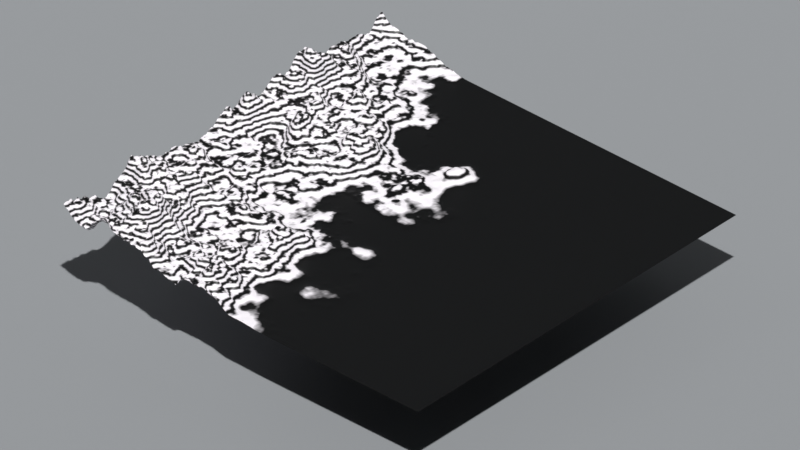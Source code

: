 # Source: terrain_death_valley_fan.blend  (saved by Blender 4.2.66; exported with 4.5.12 LTS)
import bpy
from mathutils import Matrix  # noqa: F401  (used for matrix-valued properties, if any)

bpy.ops.wm.read_factory_settings(use_empty=True)
scene = bpy.context.scene
scene.name = 'Scene'

# ---- collections
col_camera_light = bpy.data.collections.new('camera-light'); scene.collection.children.link(col_camera_light)
col_bg_panel = bpy.data.collections.new('bg-panel'); scene.collection.children.link(col_bg_panel)
col_terrain = bpy.data.collections.new('terrain'); scene.collection.children.link(col_terrain)

# ---- materials (node trees are filled in below, after node groups)
mat_bg_pannel = bpy.data.materials.new('bg_pannel')
mat_kinda_wave_bands = bpy.data.materials.new('kinda_wave_bands')
mat_kinda_wave_bands.alpha_threshold = 0.0
mat_kinda_wave_bands.use_transparent_shadow = False
mat_kinda_wave_bands.roughness = 0.5
mat_kinda_wave_bands.line_color = (0.0, 0.0, 0.0, 1.0)
mat_kinda_heightmap = bpy.data.materials.new('kinda_heightmap')
mat_kinda_heightmap.alpha_threshold = 0.0
mat_kinda_heightmap.use_transparent_shadow = False
mat_kinda_heightmap.roughness = 0.5
mat_kinda_heightmap.line_color = (0.0, 0.0, 0.0, 1.0)

# ---- node groups
ng_geometry_nodes = bpy.data.node_groups.new('Geometry Nodes', 'GeometryNodeTree')
_s = ng_geometry_nodes.interface.new_socket(name='Geometry', in_out='OUTPUT', socket_type='NodeSocketGeometry')
_s = ng_geometry_nodes.interface.new_socket(name='Geometry', in_out='INPUT', socket_type='NodeSocketGeometry')
_s = ng_geometry_nodes.interface.new_socket(name='Landscape Size', in_out='INPUT', socket_type='NodeSocketFloat')
_s.subtype = 'DISTANCE'
_s.default_value = 10.0
_s.min_value = 1.0
_s.max_value = 10.0
_s = ng_geometry_nodes.interface.new_socket(name='Vertices Count', in_out='INPUT', socket_type='NodeSocketInt')
_s.default_value = 64
_s.min_value = 2
_s.max_value = 2048
_s = ng_geometry_nodes.interface.new_socket(name='Base Seed', in_out='INPUT', socket_type='NodeSocketFloat')
_s.min_value = 0.0
_s.max_value = 100.0
_s = ng_geometry_nodes.interface.new_socket(name='Base Scale', in_out='INPUT', socket_type='NodeSocketFloat')
_s.default_value = 0.55
_s.min_value = 0.0
_s.max_value = 1.0
_s = ng_geometry_nodes.interface.new_socket(name='Base Detail', in_out='INPUT', socket_type='NodeSocketFloat')
_s.default_value = 15.0
_s.min_value = 0.0
_s.max_value = 15.0
_s = ng_geometry_nodes.interface.new_socket(name='Rock Seed', in_out='INPUT', socket_type='NodeSocketFloat')
_s.min_value = 0.0
_s.max_value = 100.0
_s = ng_geometry_nodes.interface.new_socket(name='Rock Scale', in_out='INPUT', socket_type='NodeSocketFloat')
_s.default_value = 0.55
_s.min_value = 0.0
_s.max_value = 1.0
_s.hide_value = True
_s = ng_geometry_nodes.interface.new_socket(name='Rock Detail', in_out='INPUT', socket_type='NodeSocketFloat')
_s.default_value = 15.0
_s.min_value = 0.0
_s.max_value = 15.0
_s = ng_geometry_nodes.interface.new_socket(name='Rock Roughness', in_out='INPUT', socket_type='NodeSocketFloat')
_s.subtype = 'FACTOR'
_s.default_value = 0.5
_s.min_value = 0.0
_s.max_value = 1.0
_s = ng_geometry_nodes.interface.new_socket(name='Base Roughness', in_out='INPUT', socket_type='NodeSocketFloat')
_s.subtype = 'FACTOR'
_s.default_value = 0.55
_s.min_value = 0.0
_s.max_value = 1.0
_s = ng_geometry_nodes.interface.new_socket(name='Detail weight', in_out='INPUT', socket_type='NodeSocketFloat')
_s.default_value = 0.5
_s.min_value = -1.0
_s.max_value = 1.0
_s = ng_geometry_nodes.interface.new_socket(name='Height Scale', in_out='INPUT', socket_type='NodeSocketFloat')
_s.min_value = -1.0
_s.max_value = 1.0
_s = ng_geometry_nodes.interface.new_socket(name='Clip Valley', in_out='INPUT', socket_type='NodeSocketFloat')
_s.default_value = 1.3
_s.min_value = 0.0
_s.max_value = 3.0
_s = ng_geometry_nodes.interface.new_socket(name='Clip Peaks', in_out='INPUT', socket_type='NodeSocketFloat')
_s.default_value = 3.3
_s.min_value = 0.0
_s.max_value = 1.5
_s = ng_geometry_nodes.interface.new_socket(name='Elevation Power', in_out='INPUT', socket_type='NodeSocketFloat')
_s.default_value = 1.0
_s.min_value = 0.0
_s.max_value = 15.0
_s = ng_geometry_nodes.interface.new_socket(name='Second Material', in_out='INPUT', socket_type='NodeSocketBool')
_s.default_value = True
_s.default_attribute_name = 'Falso'
_s.hide_value = True
ng_geometry_nodes.is_modifier = True
_N = ng_geometry_nodes.nodes; _L = ng_geometry_nodes.links
n0 = _N.new('NodeGroupOutput'); n0.name = 'Group Output'; n0.location = (2475, 1473)
n1 = _N.new('GeometryNodeMeshGrid'); n1.name = 'Grid'; n1.location = (93, 1673)
n2 = _N.new('GeometryNodeSetPosition'); n2.name = 'Set Position'; n2.location = (997, 1479)
n3 = _N.new('ShaderNodeTexNoise'); n3.name = 'Noise Texture'; n3.location = (61, -57)
n3.hide = True
n3.noise_dimensions = '4D'
n4 = _N.new('ShaderNodeCombineXYZ'); n4.name = 'Combine XYZ'; n4.location = (1844, -75)
n4.hide = True
n5 = _N.new('GeometryNodeSetShadeSmooth'); n5.name = 'Set Shade Smooth'; n5.location = (1782, 1308)
n6 = _N.new('GeometryNodeSubdivideMesh'); n6.name = 'Subdivide Mesh'; n6.location = (642, 1564)
n7 = _N.new('ShaderNodeTexNoise'); n7.name = 'Noise Texture.001'; n7.location = (30, -358)
n7.hide = True
n7.noise_dimensions = '4D'
n7.noise_type = 'MULTIFRACTAL'
n8 = _N.new('GeometryNodeSetMaterial'); n8.name = 'Set Material'; n8.location = (1955, 1294)
n8.inputs[2].default_value = mat_kinda_wave_bands
n9 = _N.new('NodeGroupInput'); n9.name = 'Group Input'; n9.location = (-2326, 2029)
n10 = _N.new('ShaderNodeMath'); n10.name = 'Math'; n10.location = (214, -265)
n10.hide = True
n10.operation = 'MULTIPLY'
n11 = _N.new('ShaderNodeMath'); n11.name = 'Math.001'; n11.location = (521, -81)
n11.hide = True
n12 = _N.new('ShaderNodeMath'); n12.name = 'Math.002'; n12.location = (1591, -141)
n12.operation = 'MULTIPLY'
n13 = _N.new('ShaderNodeMapRange'); n13.name = 'Map Range'; n13.location = (695, -212)
n13.hide = True
n14 = _N.new('ShaderNodeMath'); n14.name = 'Math.003'; n14.location = (929, -320)
n14.operation = 'POWER'
n15 = _N.new('GeometryNodeSetMaterial'); n15.name = 'Set Material.001'; n15.location = (2196, 1481)
n15.inputs[2].default_value = mat_kinda_heightmap
n16 = _N.new('GeometryNodeInputPosition'); n16.name = 'Position'; n16.location = (30, -243)
n16.hide = True
n17 = _N.new('ShaderNodeSeparateXYZ'); n17.name = 'Separate XYZ'; n17.location = (262, -162)
n18 = _N.new('ShaderNodeMapRange'); n18.name = 'Map Range.001'; n18.location = (491, -119)
n18.inputs[1].default_value = -2.0
n18.inputs[2].default_value = 2.0
n19 = _N.new('ShaderNodeValToRGB'); n19.name = 'Color Ramp'; n19.location = (701, -40)
n19.color_ramp.interpolation = 'EASE'
while len(n19.color_ramp.elements) > 1: n19.color_ramp.elements.remove(n19.color_ramp.elements[-1])
n19.color_ramp.elements[0].position = 0.1491; n19.color_ramp.elements[0].color = (0.0, 0.0, 0.0, 1.0)
_e = n19.color_ramp.elements.new(0.6764); _e.color = (1.0, 1.0, 1.0, 1.0)
n20 = _N.new('NodeFrame'); n20.name = 'Frame-Faglia'; n20.location = (-1627, 562)
n20.label = 'Faglia (Dislivello)'
n20.width = 971
n21 = _N.new('NodeFrame'); n21.name = 'Frame'; n21.location = (-1819, 1311)
n21.label = 'Catena di Rumori - Paesaggio'
n21.width = 2014
n22 = _N.new('ShaderNodeMath'); n22.name = 'Math.004'; n22.location = (-408, 735)
n22.operation = 'MULTIPLY'
n23 = _N.new('GeometryNodeBlurAttribute'); n23.name = 'Blur Attribute'; n23.location = (844, 1017)
n23.inputs[1].default_value = 20
n24 = _N.new('ShaderNodeMath'); n24.name = 'Math.005'; n24.location = (-70, 402)
n24.operation = 'PINGPONG'
n25 = _N.new('ShaderNodeValToRGB'); n25.name = 'Color Ramp.001'; n25.location = (551, 522)
while len(n25.color_ramp.elements) > 1: n25.color_ramp.elements.remove(n25.color_ramp.elements[-1])
n25.color_ramp.elements[0].position = 0.0; n25.color_ramp.elements[0].color = (0.0, 0.0, 0.0, 1.0)
_e = n25.color_ramp.elements.new(1.0); _e.color = (1.0, 1.0, 1.0, 1.0)
n26 = _N.new('GeometryNodeInputPosition'); n26.name = 'Position.001'; n26.location = (328, 1042)
n26.hide = True
n27 = _N.new('ShaderNodeSeparateXYZ'); n27.name = 'Separate XYZ.001'; n27.location = (539, 1065)
n27.hide = True
n28 = _N.new('GeometryNodeSetPosition'); n28.name = 'Set Position.001'; n28.location = (1473, 1354)
n29 = _N.new('ShaderNodeCombineXYZ'); n29.name = 'Combine XYZ.001'; n29.location = (1078, 1141)
n29.hide = True
n30 = _N.new('ShaderNodeMath'); n30.name = 'Math.006'; n30.location = (113, 382)
n30.operation = 'MULTIPLY'
n30.inputs[1].default_value = 2.0
n3.parent = n21
n4.parent = n21
n7.parent = n21
n10.parent = n21
n11.parent = n21
n12.parent = n21
n13.parent = n21
n14.parent = n21
n16.parent = n20
n17.parent = n20
n18.parent = n20
n19.parent = n20
_L.new(n15.outputs[0], n0.inputs[0])
_L.new(n6.outputs[0], n2.inputs[0])
_L.new(n1.outputs[0], n6.inputs[0])
_L.new(n5.outputs[0], n8.inputs[0])
_L.new(n9.outputs[1], n1.inputs[0])
_L.new(n9.outputs[2], n1.inputs[2])
_L.new(n9.outputs[2], n1.inputs[3])
_L.new(n9.outputs[1], n1.inputs[1])
_L.new(n9.outputs[3], n3.inputs[1])
_L.new(n9.outputs[4], n3.inputs[2])
_L.new(n9.outputs[5], n3.inputs[3])
_L.new(n9.outputs[6], n7.inputs[1])
_L.new(n9.outputs[7], n7.inputs[2])
_L.new(n9.outputs[8], n7.inputs[3])
_L.new(n9.outputs[9], n7.inputs[4])
_L.new(n10.outputs[0], n11.inputs[1])
_L.new(n3.outputs[0], n11.inputs[0])
_L.new(n7.outputs[0], n10.inputs[1])
_L.new(n9.outputs[10], n3.inputs[4])
_L.new(n12.outputs[0], n4.inputs[2])
_L.new(n9.outputs[11], n10.inputs[0])
_L.new(n11.outputs[0], n13.inputs[0])
_L.new(n13.outputs[0], n14.inputs[0])
_L.new(n9.outputs[13], n13.inputs[1])
_L.new(n9.outputs[14], n13.inputs[2])
_L.new(n9.outputs[15], n14.inputs[1])
_L.new(n8.outputs[0], n15.inputs[0])
_L.new(n9.outputs[16], n15.inputs[1])
_L.new(n16.outputs[0], n17.inputs[0])
_L.new(n18.outputs[0], n19.inputs[0])
_L.new(n9.outputs[12], n12.inputs[0])
_L.new(n22.outputs[0], n12.inputs[1])
_L.new(n17.outputs[0], n18.inputs[0])
_L.new(n19.outputs[0], n22.inputs[1])
_L.new(n14.outputs[0], n22.inputs[0])
_L.new(n19.outputs[0], n24.inputs[0])
_L.new(n30.outputs[0], n25.inputs[0])
_L.new(n4.outputs[0], n2.inputs[3])
_L.new(n26.outputs[0], n27.inputs[0])
_L.new(n27.outputs[2], n23.inputs[0])
_L.new(n23.outputs[0], n29.inputs[2])
_L.new(n2.outputs[0], n28.inputs[0])
_L.new(n28.outputs[0], n5.inputs[0])
_L.new(n29.outputs[0], n28.inputs[3])
_L.new(n24.outputs[0], n30.inputs[0])
_L.new(n30.outputs[0], n23.inputs[2])
n0.is_active_output = True

# ---- material node trees
mat_bg_pannel.use_nodes = True; mat_bg_pannel.node_tree.nodes.clear()
_N = mat_bg_pannel.node_tree.nodes; _L = mat_bg_pannel.node_tree.links
n0 = _N.new('ShaderNodeBsdfPrincipled'); n0.name = 'Principled BSDF'; n0.location = (10, 300)
n0.inputs[0].default_value = (0.3027, 0.3149, 0.3282, 1.0)
n1 = _N.new('ShaderNodeOutputMaterial'); n1.name = 'Material Output'; n1.location = (300, 300)
_L.new(n0.outputs[0], n1.inputs[0])
n1.is_active_output = True
mat_kinda_wave_bands.use_nodes = True; mat_kinda_wave_bands.node_tree.nodes.clear()
_N = mat_kinda_wave_bands.node_tree.nodes; _L = mat_kinda_wave_bands.node_tree.links
n0 = _N.new('ShaderNodeOutputMaterial'); n0.name = 'Material Output'; n0.location = (778, 316)
n1 = _N.new('ShaderNodeBsdfPrincipled'); n1.name = 'Principled BSDF'; n1.location = (10, 300)
n1.inputs[2].default_value = 0.4227
n1.inputs[3].default_value = 1.45
n2 = _N.new('ShaderNodeNewGeometry'); n2.name = 'Geometry'; n2.location = (-1544, 351)
n3 = _N.new('ShaderNodeTexWave'); n3.name = 'Wave Texture'; n3.location = (-1108, 306)
n3.bands_direction = 'Z'
n3.inputs[1].default_value = 3.4
n3.inputs[3].default_value = 15.0
n4 = _N.new('ShaderNodeValToRGB'); n4.name = 'Color Ramp.001'; n4.location = (-705, 263)
while len(n4.color_ramp.elements) > 1: n4.color_ramp.elements.remove(n4.color_ramp.elements[-1])
n4.color_ramp.elements[0].position = 0.1636; n4.color_ramp.elements[0].color = (0.0, 0.0, 0.0, 1.0)
_e = n4.color_ramp.elements.new(0.7409); _e.color = (0.9974, 0.9544, 1.0, 1.0)
_L.new(n2.outputs[0], n3.inputs[0])
_L.new(n3.outputs[0], n4.inputs[0])
_L.new(n1.outputs[0], n0.inputs[0])
_L.new(n4.outputs[0], n1.inputs[0])
n0.is_active_output = True
mat_kinda_heightmap.use_nodes = True; mat_kinda_heightmap.node_tree.nodes.clear()
_N = mat_kinda_heightmap.node_tree.nodes; _L = mat_kinda_heightmap.node_tree.links
n0 = _N.new('ShaderNodeOutputMaterial'); n0.name = 'Material Output'; n0.location = (300, 300)
n1 = _N.new('ShaderNodeBsdfPrincipled'); n1.name = 'Principled BSDF'; n1.location = (10, 300)
n1.inputs[3].default_value = 1.45
n2 = _N.new('ShaderNodeNewGeometry'); n2.name = 'Geometry'; n2.location = (-1329, 344)
n3 = _N.new('ShaderNodeSeparateXYZ'); n3.name = 'Separate XYZ'; n3.location = (-1112, 306)
n4 = _N.new('ShaderNodeMapRange'); n4.name = 'Map Range'; n4.location = (-887, 312)
n5 = _N.new('ShaderNodeValToRGB'); n5.name = 'Color Ramp'; n5.location = (-574, 287)
while len(n5.color_ramp.elements) > 1: n5.color_ramp.elements.remove(n5.color_ramp.elements[-1])
n5.color_ramp.elements[0].position = 0.0; n5.color_ramp.elements[0].color = (0.0, 0.0, 0.0, 1.0)
_e = n5.color_ramp.elements.new(1.0); _e.color = (1.0, 1.0, 1.0, 1.0)
_L.new(n1.outputs[0], n0.inputs[0])
_L.new(n2.outputs[0], n3.inputs[0])
_L.new(n3.outputs[2], n4.inputs[0])
_L.new(n4.outputs[0], n5.inputs[0])
_L.new(n5.outputs[0], n1.inputs[0])
n0.is_active_output = True

# ---- world
world_world = bpy.data.worlds.new('World'); scene.world = world_world
world_world.use_nodes = True; world_world.node_tree.nodes.clear()
_N = world_world.node_tree.nodes; _L = world_world.node_tree.links
n0 = _N.new('ShaderNodeOutputWorld'); n0.name = 'World Output'; n0.location = (300, 300)
n1 = _N.new('ShaderNodeBackground'); n1.name = 'Background'; n1.location = (10, 300)
n1.inputs[0].default_value = (0.05088, 0.05088, 0.05088, 1.0)
_L.new(n1.outputs[0], n0.inputs[0])
n0.is_active_output = True
world_world.color = (0.05088, 0.05088, 0.05088)
world_world.sun_shadow_jitter_overblur = 0.0

# ---- cameras
cam_camera = bpy.data.cameras.new('Camera')
cam_camera.type = 'ORTHO'
cam_camera.clip_end = 100.0
cam_camera.lens = 42.0
cam_camera.ortho_scale = 16.8

# ---- lights
light_point = bpy.data.lights.new('Point', 'SUN')
light_point.angle = 0.02443
light_point.energy = 3.4
light_point.shadow_soft_size = 1.87

# ---- meshes
me_plane = bpy.data.meshes.new('Plane')
me_plane.from_pydata([(-44.28, -44.28, -0.4882), (44.28, -44.28, -0.4882), (-44.28, 44.28, -0.4882), (44.28, 44.28, -0.4882)], [], [(0, 1, 3, 2)])
_uv = me_plane.uv_layers.new(name='UVMap')
_uv.uv.foreach_set('vector', [0.0, 0.0, 1.0, 0.0, 1.0, 1.0, 0.0, 1.0])
me_plane.materials.append(mat_bg_pannel)
me_plane.update()
me_plane_001 = bpy.data.meshes.new('Plane.001')
me_plane_001.from_pydata([(-44.28, 41.21, -17.61), (44.28, 41.21, -17.61), (-44.28, 41.21, 70.95), (44.28, 41.21, 70.95)], [], [(0, 1, 3, 2)])
_uv = me_plane_001.uv_layers.new(name='UVMap')
_uv.uv.foreach_set('vector', [0.0, 0.0, 1.0, 0.0, 1.0, 1.0, 0.0, 1.0])
me_plane_001.materials.append(mat_bg_pannel)
me_plane_001.update()
me_plane_002 = bpy.data.meshes.new('Plane.002')
me_plane_002.from_pydata([(44.28, -41.2, -17.61), (-44.28, -41.2, -17.61), (44.28, -41.2, 70.95), (-44.28, -41.2, 70.95)], [], [(0, 1, 3, 2)])
_uv = me_plane_002.uv_layers.new(name='UVMap')
_uv.uv.foreach_set('vector', [0.0, 0.0, 1.0, 0.0, 1.0, 1.0, 0.0, 1.0])
me_plane_002.materials.append(mat_bg_pannel)
me_plane_002.update()
me_plane_003 = bpy.data.meshes.new('Plane.003')
me_plane_003.from_pydata([(45.27, 43.56, -17.61), (45.27, -45.0, -17.61), (45.27, 43.56, 70.95), (45.27, -45.0, 70.95)], [], [(0, 1, 3, 2)])
_uv = me_plane_003.uv_layers.new(name='UVMap')
_uv.uv.foreach_set('vector', [0.0, 0.0, 1.0, 0.0, 1.0, 1.0, 0.0, 1.0])
me_plane_003.materials.append(mat_bg_pannel)
me_plane_003.update()
me_plane_004 = bpy.data.meshes.new('Plane.004')
me_plane_004.from_pydata([(-40.31, 43.56, -17.61), (-40.31, -45.0, -17.61), (-40.31, 43.56, 70.95), (-40.31, -45.0, 70.95)], [], [(0, 1, 3, 2)])
_uv = me_plane_004.uv_layers.new(name='UVMap')
_uv.uv.foreach_set('vector', [0.0, 0.0, 1.0, 0.0, 1.0, 1.0, 0.0, 1.0])
me_plane_004.materials.append(mat_bg_pannel)
me_plane_004.update()
me_cube = bpy.data.meshes.new('Cube')
me_cube.from_pydata([(1.0, 1.0, 1.0), (1.0, 1.0, -1.0), (1.0, -1.0, 1.0), (1.0, -1.0, -1.0), (-1.0, 1.0, 1.0), (-1.0, 1.0, -1.0), (-1.0, -1.0, 1.0), (-1.0, -1.0, -1.0)], [], [(0, 4, 6, 2), (3, 2, 6, 7), (7, 6, 4, 5), (5, 1, 3, 7), (1, 0, 2, 3), (5, 4, 0, 1)])
_uv = me_cube.uv_layers.new(name='UVMap')
_uv.uv.foreach_set('vector', [0.625, 0.5, 0.875, 0.5, 0.875, 0.75, 0.625, 0.75, 0.375, 0.75, 0.625, 0.75, 0.625, 1.0, 0.375, 1.0, 0.375, 0.0, 0.625, 0.0, 0.625, 0.25, 0.375, 0.25, 0.125, 0.5, 0.375, 0.5, 0.375, 0.75, 0.125, 0.75, 0.375, 0.5, 0.625, 0.5, 0.625, 0.75, 0.375, 0.75, 0.375, 0.25, 0.625, 0.25, 0.625, 0.5, 0.375, 0.5])
me_cube.materials.append(mat_kinda_wave_bands)
me_cube.use_mirror_vertex_groups = False
me_cube.update()

# ---- objects
ob_camera = bpy.data.objects.new('Camera', cam_camera)
ob_point = bpy.data.objects.new('Point', light_point)
ob_empty = bpy.data.objects.new('Empty', None)
ob_plane = bpy.data.objects.new('Plane', me_plane)
ob_plane_001 = bpy.data.objects.new('Plane.001', me_plane_001)
ob_plane_002 = bpy.data.objects.new('Plane.002', me_plane_002)
ob_plane_003 = bpy.data.objects.new('Plane.003', me_plane_003)
ob_plane_004 = bpy.data.objects.new('Plane.004', me_plane_004)
ob_terrain_gen = bpy.data.objects.new('terrain-gen', me_cube)

# ---- transforms, parenting, visibility, modifiers, constraints
ob_camera.parent = ob_empty
ob_camera.location = (-1.462, -9.084, 6.168)
ob_camera.rotation_euler = (0.9879, 1.032e-08, -0.1402)
ob_camera.lock_rotations_4d = False
ob_camera.empty_display_type = 'ARROWS'
ob_camera.color = (0.0, 0.0, 0.0, 0.0)
ob_camera.display_type = 'WIRE'
ob_camera.lineart.crease_threshold = 0.0
_c = ob_camera.constraints.new('TRACK_TO'); _c.name = 'Track To'
_c.target = ob_empty
ob_point.location = (-20.0, 20.0, 4.884)
ob_point.rotation_euler = (-0.4032, -0.2955, 0.1872)
ob_empty.location = (0.0, 0.0, 0.0)
ob_empty.rotation_euler = (0.0, -0.0, -2.25)
ob_plane.location = (0.0, 0.0, -1.158)
ob_plane_001.location = (0.0, 0.0, 0.0)
ob_plane_002.location = (0.0, 0.0, 0.0)
ob_plane_003.location = (0.0, 0.0, 0.0)
ob_plane_004.location = (0.0, 0.0, 0.0)
ob_terrain_gen.location = (0.0, 0.0, 0.0)
ob_terrain_gen.lock_rotations_4d = False
ob_terrain_gen.empty_display_type = 'ARROWS'
ob_terrain_gen.lineart.crease_threshold = 0.0
_m = ob_terrain_gen.modifiers.new('GeometryNodes', 'NODES')
_m.node_group = ng_geometry_nodes
_gi = [s.identifier for s in ng_geometry_nodes.interface.items_tree if s.item_type == 'SOCKET' and s.in_out == 'INPUT']
_m[_gi[2]] = 128  # Vertices Count
_m[_gi[3]] = 62.46  # Base Seed
_m[_gi[4]] = 0.61  # Base Scale
_m[_gi[6]] = 17.51  # Rock Seed
_m[_gi[7]] = 0.07  # Rock Scale
_m[_gi[9]] = 0.55  # Rock Roughness
_m[_gi[11]] = 1.0  # Detail weight
_m[_gi[12]] = 0.61  # Height Scale
_m[_gi[13]] = 1.25  # Clip Valley
_m[_gi[14]] = 0.74  # Clip Peaks
_m[_gi[15]] = 1.7  # Elevation Power

# ---- collection membership
col_camera_light.objects.link(ob_camera)
col_camera_light.objects.link(ob_point)
col_camera_light.objects.link(ob_empty)
col_bg_panel.objects.link(ob_plane)
col_bg_panel.objects.link(ob_plane_001)
col_bg_panel.objects.link(ob_plane_002)
col_bg_panel.objects.link(ob_plane_003)
col_bg_panel.objects.link(ob_plane_004)
col_terrain.objects.link(ob_terrain_gen)

# ---- scene / render settings (as saved in the file)
scene.camera = ob_camera
scene.frame_start = 1; scene.frame_end = 250; scene.frame_set(1)
scene.render.engine = 'CYCLES'
scene.render.film_transparent = True
scene.cycles.samples = 256
scene.view_settings.view_transform = 'Standard'
bpy.context.view_layer.update()
